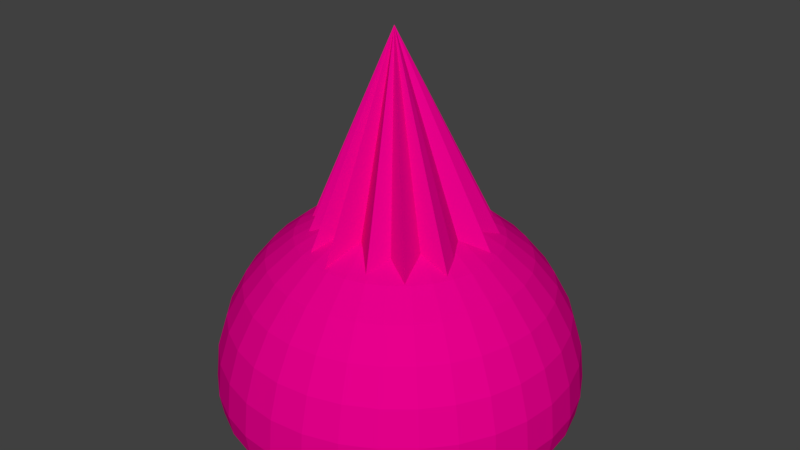 # Source: gemstone.hotpink.blend  (saved by Blender 2.79.0; exported with 4.5.12 LTS)
import bpy
from mathutils import Matrix  # noqa: F401  (used for matrix-valued properties, if any)

bpy.ops.wm.read_factory_settings(use_empty=True)
scene = bpy.context.scene
scene.name = 'Scene'

# ---- collections
col_collection_1 = bpy.data.collections.new('Collection 1'); scene.collection.children.link(col_collection_1)

# ---- materials (node trees are filled in below, after node groups)
mat_blue = bpy.data.materials.new('Blue')
mat_blue.alpha_threshold = 0.0
mat_blue.use_transparent_shadow = False
mat_blue.diffuse_color = (0.8, 0.0, 0.2625, 1.0)
mat_blue.roughness = 0.5

# ---- material node trees

# ---- world
world_world = bpy.data.worlds.new('World'); scene.world = world_world
world_world.color = (0.05088, 0.05088, 0.05088)
world_world.use_sun_shadow = False
world_world.sun_shadow_jitter_overblur = 0.0
world_world.cycles.sampling_method = 'MANUAL'

# ---- meshes
me_cone = bpy.data.meshes.new('Cone')
me_cone.from_pydata([(0.0317, 0.8891, -1.0), (0.0, 0.0, 1.0), (0.1951, 0.9808, -1.0), (0.3352, 0.8132, -0.9924), (0.5556, 0.8315, -1.0), (0.608, 0.612, -1.0), (0.8315, 0.5556, -1.0), (0.7976, 0.3353, -0.9859), (0.9808, 0.1951, -1.0), (0.8058, -0.003962, -1.0), (0.8817, -0.1991, -1.0), (0.9239, -0.3827, -1.0), (0.6769, -0.4288, -1.0), (0.7071, -0.7071, -1.0), (0.5186, -0.6765, -1.1), (0.3827, -0.8518, -1.0), (0.1317, -0.6638, -1.0), (-3.258e-07, -0.9564, -1.0), (-0.1277, -0.6805, -1.0), (-0.2787, -0.8614, -1.0), (-0.3313, -0.6002, -0.9657), (-0.5407, -0.6404, -1.0), (-0.5616, -0.4051, -1.086), (-0.7398, -0.3827, -1.0), (-0.6986, -0.1713, -1.0), (-0.8689, 9.656e-07, -1.0), (-0.7888, 0.1792, -1.0), (-0.8761, 0.3827, -1.0), (-0.7169, 0.5041, -1.0), (-0.7071, 0.7071, -1.0), (-0.4416, 0.7058, -0.9723), (-0.3827, 0.9239, -1.0), (-0.207, 0.8342, -1.0), (-0.1788, 0.9824, -1.0), (-0.1626, 0.984, -1.0), (-0.1463, 0.9856, -1.0), (-0.1301, 0.9872, -1.0), (-0.1138, 0.9888, -1.0), (-0.09754, 0.9904, -1.0), (-0.08129, 0.992, -1.0), (-0.06503, 0.9936, -1.0), (-0.04877, 0.9952, -1.0), (-0.03251, 0.9968, -1.0), (-0.01626, 0.9984, -1.0), (0.02352, 0.01471, -1.166), (0.06215, 0.2089, 0.0257), (0.09929, 0.3956, -0.03206), (0.1335, 0.5677, -0.1258), (0.1635, 0.7186, -0.2521), (0.1882, 0.8424, -0.4059), (0.2065, 0.9344, -0.5813), (0.2177, 0.991, -0.7717), (0.2215, 1.01, -0.9697), (0.2177, 0.991, -1.089), (0.2065, 0.9344, -1.129), (0.1882, 0.8424, -1.162), (0.1635, 0.7186, -1.086), (0.1335, 0.5677, -0.9689), (0.09929, 0.3956, -1.089), (0.06215, 0.2089, -1.147), (0.09929, 0.1976, 0.0257), (0.1722, 0.3735, -0.03206), (0.2393, 0.5357, -0.1258), (0.2982, 0.6777, -0.2521), (0.3465, 0.7944, -0.4059), (0.3824, 0.881, -0.5813), (0.4045, 0.9344, -0.7717), (0.4119, 0.9524, -0.9697), (0.4045, 0.9344, -1.089), (0.3824, 0.881, -1.129), (0.3465, 0.7944, -1.162), (0.2982, 0.6777, -1.086), (0.2393, 0.5357, -0.9689), (0.1722, 0.3735, -1.089), (0.09929, 0.1976, -1.147), (0.1335, 0.1793, 0.0257), (0.2393, 0.3377, -0.03206), (0.3368, 0.4835, -0.1258), (0.4222, 0.6114, -0.2521), (0.4924, 0.7164, -0.4059), (0.5445, 0.7944, -0.5813), (0.5766, 0.8424, -0.7717), (0.5874, 0.8586, -0.9697), (0.5766, 0.8424, -1.089), (0.5445, 0.7944, -1.129), (0.4924, 0.7164, -1.162), (0.4222, 0.6114, -1.086), (0.3368, 0.4835, -0.9689), (0.2393, 0.3377, -1.089), (0.1335, 0.1793, -1.147), (0.1635, 0.1547, 0.0257), (0.2982, 0.2893, -0.03206), (0.4222, 0.4134, -0.1258), (0.531, 0.5222, -0.2521), (0.6202, 0.6114, -0.4059), (0.6866, 0.6777, -0.5813), (0.7274, 0.7186, -0.7717), (0.7412, 0.7324, -0.9697), (0.7274, 0.7186, -1.089), (0.6866, 0.6777, -1.129), (0.6202, 0.6114, -1.162), (0.531, 0.5222, -1.086), (0.4222, 0.4134, -0.9675), (0.2982, 0.2893, -1.089), (0.1635, 0.1547, -1.147), (0.1882, 0.1247, 0.0257), (0.3465, 0.2305, -0.03206), (0.4924, 0.328, -0.1258), (0.6202, 0.4134, -0.2521), (0.7252, 0.4835, -0.4059), (0.8032, 0.5357, -0.5813), (0.8512, 0.5677, -0.7717), (0.8674, 0.5786, -0.9697), (0.8512, 0.5677, -1.089), (0.8032, 0.5357, -1.129), (0.7252, 0.4835, -1.162), (0.6202, 0.4134, -1.086), (0.4924, 0.328, -0.9675), (0.3465, 0.2305, -1.089), (0.1882, 0.1247, -1.147), (0.2065, 0.09048, 0.0257), (0.3824, 0.1633, -0.03206), (0.5445, 0.2305, -0.1258), (0.6866, 0.2893, -0.2521), (0.8032, 0.3377, -0.4059), (0.8898, 0.3735, -0.5813), (0.9432, 0.3956, -0.7717), (0.9612, 0.4031, -0.9697), (0.9432, 0.3956, -1.089), (0.8898, 0.3735, -1.129), (0.8032, 0.3377, -1.162), (0.6866, 0.2893, -1.086), (0.5445, 0.2305, -0.9675), (0.3824, 0.1633, -1.063), (0.2065, 0.09048, -1.147), (0.2177, 0.05334, 0.0257), (0.4045, 0.09048, -0.03206), (0.5766, 0.1247, -0.1258), (0.7274, 0.1547, -0.2521), (0.8512, 0.1793, -0.4059), (0.9432, 0.1976, -0.5813), (0.9998, 0.2089, -0.7717), (1.019, 0.2127, -0.9697), (0.9998, 0.2089, -1.089), (0.9432, 0.1976, -1.129), (0.8512, 0.1793, -1.162), (0.7274, 0.1547, -1.086), (0.5766, 0.1247, -0.9675), (0.4045, 0.09048, -1.063), (0.2177, 0.05334, -1.147), (0.2215, 0.01471, 0.0257), (0.4119, 0.01471, -0.03206), (0.5874, 0.01471, -0.1258), (0.7412, 0.01471, -0.2521), (0.8674, 0.01471, -0.4059), (0.9612, 0.01471, -0.5813), (1.019, 0.01471, -0.7717), (1.038, 0.01471, -0.9697), (1.019, 0.01471, -1.089), (0.9612, 0.01471, -1.129), (0.8674, 0.01471, -1.162), (0.7412, 0.01471, -1.086), (0.5874, 0.01471, -0.9675), (0.4119, 0.01471, -1.063), (0.2215, 0.01471, -1.147), (0.2177, -0.02392, 0.0257), (0.4045, -0.06106, -0.03206), (0.5766, -0.09529, -0.1258), (0.7274, -0.1253, -0.2521), (0.8512, -0.1499, -0.4059), (0.9432, -0.1682, -0.5813), (0.9998, -0.1795, -0.7717), (1.019, -0.1833, -0.9697), (0.9998, -0.1795, -1.089), (0.9432, -0.1682, -1.129), (0.8512, -0.1499, -1.162), (0.7274, -0.1253, -1.086), (0.5766, -0.09529, -0.9675), (0.4045, -0.06106, -1.063), (0.2177, -0.02392, -1.147), (0.2065, -0.06106, 0.0257), (0.3824, -0.1339, -0.03206), (0.5445, -0.2011, -0.1258), (0.6866, -0.2599, -0.2521), (0.8032, -0.3082, -0.4059), (0.8898, -0.3441, -0.5813), (0.9432, -0.3662, -0.7717), (0.9612, -0.3737, -0.9697), (0.9432, -0.3662, -1.089), (0.8898, -0.3441, -1.129), (0.8032, -0.3082, -1.162), (0.6866, -0.2599, -1.086), (0.5445, -0.2011, -0.9675), (0.3824, -0.1339, -1.063), (0.2065, -0.06106, -1.147), (0.1882, -0.09529, 0.0257), (0.3465, -0.2011, -0.03206), (0.4924, -0.2986, -0.1258), (0.6202, -0.384, -0.2521), (0.7252, -0.4541, -0.4059), (0.8032, -0.5062, -0.5813), (0.8512, -0.5383, -0.7717), (0.8674, -0.5492, -0.9697), (0.8512, -0.5383, -1.089), (0.8032, -0.5062, -1.129), (0.7252, -0.4541, -1.162), (0.6202, -0.384, -1.086), (0.4924, -0.2986, -0.9675), (0.3465, -0.2011, -1.063), (0.1882, -0.09529, -1.147), (0.1635, -0.1253, 0.0257), (0.2982, -0.2599, -0.03206), (0.4222, -0.384, -0.1258), (0.531, -0.4928, -0.2521), (0.6202, -0.582, -0.4059), (0.6866, -0.6483, -0.5813), (0.7274, -0.6892, -0.7717), (0.7412, -0.703, -0.9697), (0.7274, -0.6892, -1.089), (0.6866, -0.6483, -1.129), (0.6202, -0.582, -1.162), (0.531, -0.4928, -1.086), (0.4222, -0.384, -0.9675), (0.2982, -0.2599, -1.063), (0.1635, -0.1253, -1.147), (0.1335, -0.1499, 0.0257), (0.2393, -0.3082, -0.03206), (0.3368, -0.4541, -0.1258), (0.4222, -0.582, -0.2521), (0.4924, -0.687, -0.4059), (0.5445, -0.7649, -0.5813), (0.5766, -0.813, -0.7717), (0.5874, -0.8292, -0.9697), (0.5766, -0.813, -1.089), (0.5445, -0.7649, -1.129), (0.4924, -0.687, -1.162), (0.4222, -0.582, -1.086), (0.3368, -0.4541, -0.9675), (0.2393, -0.3082, -1.063), (0.1335, -0.1499, -1.147), (0.09929, -0.1682, 0.0257), (0.1722, -0.3441, -0.03206), (0.2393, -0.5062, -0.1258), (0.2982, -0.6483, -0.2521), (0.3465, -0.7649, -0.4059), (0.3824, -0.8516, -0.5813), (0.4045, -0.9049, -0.7717), (0.4119, -0.923, -0.9697), (0.4045, -0.9049, -1.089), (0.3824, -0.8516, -1.129), (0.3465, -0.7649, -1.162), (0.2982, -0.6483, -1.086), (0.2393, -0.5062, -0.9675), (0.1722, -0.3441, -1.063), (0.09929, -0.1682, -1.147), (0.06215, -0.1795, 0.0257), (0.09929, -0.3662, -0.03206), (0.1335, -0.5383, -0.1258), (0.1635, -0.6892, -0.2521), (0.1882, -0.813, -0.4059), (0.2065, -0.9049, -0.5813), (0.2177, -0.9616, -0.7717), (0.2215, -0.9807, -0.9697), (0.2177, -0.9616, -1.089), (0.2065, -0.9049, -1.129), (0.1882, -0.813, -1.162), (0.1635, -0.6892, -1.086), (0.1335, -0.5383, -0.9675), (0.09929, -0.3662, -1.063), (0.06215, -0.1795, -1.147), (0.02352, -0.1833, 0.0257), (0.02352, -0.3737, -0.03206), (0.02352, -0.5492, -0.1258), (0.02352, -0.703, -0.2521), (0.02352, -0.8292, -0.4059), (0.02352, -0.923, -0.5813), (0.02352, -0.9807, -0.7717), (0.02352, -1.0, -0.9697), (0.02352, -0.9807, -1.089), (0.02352, -0.923, -1.129), (0.02352, -0.8292, -1.162), (0.02352, -0.703, -1.086), (0.02352, -0.5492, -0.9675), (0.02352, -0.3737, -1.063), (0.02352, -0.1833, -1.147), (-0.01511, -0.1795, 0.0257), (-0.05225, -0.3662, -0.03206), (-0.08649, -0.5383, -0.1258), (-0.1165, -0.6892, -0.2521), (-0.1411, -0.813, -0.4059), (-0.1594, -0.9049, -0.5813), (-0.1707, -0.9616, -0.7717), (-0.1745, -0.9807, -0.9697), (-0.1707, -0.9616, -1.089), (-0.1594, -0.9049, -1.129), (-0.1411, -0.813, -1.162), (-0.1165, -0.6892, -1.086), (-0.08649, -0.5383, -0.9675), (-0.05225, -0.3662, -1.063), (-0.01511, -0.1795, -1.147), (0.02352, 0.01471, 0.0452), (-0.05225, -0.1682, 0.0257), (-0.1251, -0.3441, -0.03206), (-0.1923, -0.5062, -0.1258), (-0.2511, -0.6483, -0.2521), (-0.2994, -0.7649, -0.4059), (-0.3353, -0.8516, -0.5813), (-0.3574, -0.9049, -0.7717), (-0.3649, -0.923, -0.9697), (-0.3574, -0.9049, -1.089), (-0.3353, -0.8516, -1.129), (-0.2994, -0.7649, -1.162), (-0.2511, -0.6483, -1.086), (-0.1923, -0.5062, -0.9675), (-0.1251, -0.3441, -1.063), (-0.05225, -0.1682, -1.147), (-0.08649, -0.1499, 0.0257), (-0.1923, -0.3082, -0.03206), (-0.2897, -0.4541, -0.1258), (-0.3752, -0.582, -0.2521), (-0.4453, -0.687, -0.4059), (-0.4974, -0.7649, -0.5813), (-0.5295, -0.813, -0.7717), (-0.5403, -0.8292, -0.9697), (-0.5295, -0.813, -1.089), (-0.4974, -0.7649, -1.129), (-0.4453, -0.687, -1.162), (-0.3752, -0.582, -1.086), (-0.2897, -0.4541, -0.9675), (-0.1923, -0.3082, -1.063), (-0.08648, -0.1499, -1.147), (-0.1165, -0.1253, 0.0257), (-0.2511, -0.2599, -0.03206), (-0.3752, -0.384, -0.1258), (-0.4839, -0.4928, -0.2521), (-0.5732, -0.582, -0.4059), (-0.6395, -0.6483, -0.5813), (-0.6804, -0.6892, -0.7717), (-0.6941, -0.703, -0.9697), (-0.6804, -0.6892, -1.089), (-0.6395, -0.6483, -1.129), (-0.5732, -0.582, -1.162), (-0.4839, -0.4928, -1.086), (-0.3752, -0.384, -0.9675), (-0.2511, -0.2599, -1.063), (-0.1165, -0.1253, -1.147), (-0.1411, -0.09529, 0.0257), (-0.2994, -0.2011, -0.03206), (-0.4453, -0.2986, -0.1258), (-0.5732, -0.384, -0.2521), (-0.6781, -0.4541, -0.4059), (-0.7561, -0.5062, -0.5813), (-0.8042, -0.5383, -0.7717), (-0.8204, -0.5492, -0.9697), (-0.8042, -0.5383, -1.089), (-0.7561, -0.5062, -1.129), (-0.6781, -0.4541, -1.162), (-0.5732, -0.384, -1.086), (-0.4453, -0.2986, -0.9675), (-0.2994, -0.2011, -1.063), (-0.1411, -0.09529, -1.147), (-0.1594, -0.06106, 0.0257), (-0.3353, -0.1339, -0.03206), (-0.4974, -0.2011, -0.1258), (-0.6395, -0.2599, -0.2521), (-0.7561, -0.3082, -0.4059), (-0.8428, -0.3441, -0.5813), (-0.8961, -0.3662, -0.7717), (-0.9142, -0.3737, -0.9697), (-0.8961, -0.3662, -1.089), (-0.8428, -0.3441, -1.129), (-0.7561, -0.3082, -1.162), (-0.6395, -0.2599, -1.086), (-0.4974, -0.2011, -0.9675), (-0.3353, -0.1339, -1.063), (-0.1594, -0.06106, -1.147), (-0.1707, -0.02392, 0.0257), (-0.3574, -0.06106, -0.03206), (-0.5295, -0.09529, -0.1258), (-0.6804, -0.1253, -0.2521), (-0.8041, -0.1499, -0.4059), (-0.8961, -0.1682, -0.5813), (-0.9528, -0.1795, -0.7717), (-0.9719, -0.1833, -0.9697), (-0.9528, -0.1795, -1.089), (-0.8961, -0.1682, -1.129), (-0.8041, -0.1499, -1.162), (-0.6804, -0.1253, -1.086), (-0.5295, -0.09529, -0.9675), (-0.3574, -0.06106, -1.063), (-0.1707, -0.02392, -1.147), (-0.1745, 0.01471, 0.0257), (-0.3649, 0.01471, -0.03206), (-0.5403, 0.01471, -0.1258), (-0.6941, 0.01471, -0.2521), (-0.8204, 0.01471, -0.4059), (-0.9142, 0.01471, -0.5813), (-0.9719, 0.01471, -0.7717), (-0.9914, 0.01471, -0.9697), (-0.9719, 0.01471, -1.089), (-0.9142, 0.01471, -1.129), (-0.8204, 0.01471, -1.162), (-0.6941, 0.01471, -1.086), (-0.5403, 0.01471, -0.9675), (-0.3649, 0.01471, -1.063), (-0.1745, 0.01471, -1.147), (-0.1707, 0.05334, 0.0257), (-0.3574, 0.09048, -0.03206), (-0.5295, 0.1247, -0.1258), (-0.6804, 0.1547, -0.2521), (-0.8041, 0.1793, -0.4059), (-0.8961, 0.1976, -0.5813), (-0.9528, 0.2089, -0.7717), (-0.9719, 0.2127, -0.9697), (-0.9528, 0.2089, -1.089), (-0.8961, 0.1976, -1.129), (-0.8041, 0.1793, -1.162), (-0.6804, 0.1547, -1.086), (-0.5295, 0.1247, -0.9675), (-0.3574, 0.09048, -1.063), (-0.1707, 0.05334, -1.147), (-0.1594, 0.09048, 0.0257), (-0.3353, 0.1633, -0.03206), (-0.4974, 0.2305, -0.1258), (-0.6395, 0.2893, -0.2521), (-0.7561, 0.3377, -0.4059), (-0.8428, 0.3735, -0.5813), (-0.8961, 0.3956, -0.7717), (-0.9142, 0.4031, -0.9697), (-0.8961, 0.3956, -1.089), (-0.8428, 0.3735, -1.129), (-0.7561, 0.3377, -1.162), (-0.6395, 0.2893, -1.086), (-0.4974, 0.2305, -0.9675), (-0.3353, 0.1633, -1.063), (-0.1594, 0.09048, -1.147), (-0.1411, 0.1247, 0.0257), (-0.2994, 0.2305, -0.03206), (-0.4453, 0.328, -0.1258), (-0.5732, 0.4134, -0.2521), (-0.6781, 0.4835, -0.4059), (-0.7561, 0.5357, -0.5813), (-0.8041, 0.5677, -0.7717), (-0.8204, 0.5786, -0.9697), (-0.8041, 0.5677, -1.089), (-0.7561, 0.5357, -1.129), (-0.6781, 0.4835, -1.162), (-0.5732, 0.4134, -1.086), (-0.4453, 0.328, -0.9675), (-0.2994, 0.2305, -1.089), (-0.1411, 0.1247, -1.147), (-0.1165, 0.1547, 0.0257), (-0.2511, 0.2893, -0.03206), (-0.3752, 0.4134, -0.1258), (-0.4839, 0.5222, -0.2521), (-0.5732, 0.6114, -0.4059), (-0.6395, 0.6777, -0.5813), (-0.6804, 0.7186, -0.7717), (-0.6941, 0.7324, -0.9697), (-0.6804, 0.7186, -1.089), (-0.6395, 0.6777, -1.129), (-0.5732, 0.6114, -1.162), (-0.4839, 0.5222, -1.086), (-0.3752, 0.4134, -0.9675), (-0.2511, 0.2893, -1.089), (-0.1165, 0.1547, -1.147), (-0.08649, 0.1793, 0.0257), (-0.1923, 0.3377, -0.03206), (-0.2897, 0.4835, -0.1258), (-0.3752, 0.6114, -0.2521), (-0.4453, 0.7164, -0.4059), (-0.4974, 0.7944, -0.5813), (-0.5295, 0.8424, -0.7717), (-0.5403, 0.8586, -0.9697), (-0.5295, 0.8424, -1.089), (-0.4974, 0.7944, -1.129), (-0.4453, 0.7164, -1.162), (-0.3752, 0.6114, -1.086), (-0.2897, 0.4835, -0.9689), (-0.1923, 0.3377, -1.089), (-0.08648, 0.1793, -1.147), (-0.05225, 0.1976, 0.0257), (-0.1251, 0.3735, -0.03206), (-0.1923, 0.5357, -0.1258), (-0.2511, 0.6777, -0.2521), (-0.2994, 0.7944, -0.4059), (-0.3353, 0.881, -0.5813), (-0.3574, 0.9344, -0.7717), (-0.3649, 0.9524, -0.9697), (-0.3574, 0.9344, -1.089), (-0.3353, 0.881, -1.129), (-0.2994, 0.7944, -1.162), (-0.2511, 0.6777, -1.086), (-0.1923, 0.5357, -0.9689), (-0.1251, 0.3735, -1.089), (-0.05225, 0.1976, -1.147), (-0.01511, 0.2089, 0.0257), (-0.05225, 0.3956, -0.03206), (-0.08648, 0.5677, -0.1258), (-0.1165, 0.7186, -0.2521), (-0.1411, 0.8424, -0.4059), (-0.1594, 0.9344, -0.5813), (-0.1707, 0.991, -0.7717), (-0.1745, 1.01, -0.9697), (-0.1707, 0.991, -1.089), (-0.1594, 0.9344, -1.129), (-0.1411, 0.8424, -1.162), (-0.1165, 0.7186, -1.086), (-0.08648, 0.5677, -0.9689), (-0.05225, 0.3956, -1.089), (-0.01511, 0.2089, -1.147), (0.02352, 0.2127, 0.0257), (0.02352, 0.4031, -0.03206), (0.02352, 0.5786, -0.1258), (0.02352, 0.7324, -0.2521), (0.02352, 0.8586, -0.4059), (0.02352, 0.9524, -0.5813), (0.02352, 1.01, -0.7717), (0.02352, 1.03, -0.9697), (0.02352, 1.01, -1.089), (0.02352, 0.9524, -1.129), (0.02352, 0.8586, -1.162), (0.02352, 0.7324, -1.086), (0.02352, 0.5786, -0.9689), (0.02352, 0.4031, -1.089), (0.02352, 0.2127, -1.147)], [], [(0, 1, 2), (2, 1, 3), (3, 1, 4), (4, 1, 5), (5, 1, 6), (6, 1, 7), (7, 1, 8), (8, 1, 9), (9, 1, 10), (10, 1, 11), (11, 1, 12), (12, 1, 13), (13, 1, 14), (14, 1, 15), (15, 1, 16), (16, 1, 17), (17, 1, 18), (18, 1, 19), (19, 1, 20), (20, 1, 21), (21, 1, 22), (22, 1, 23), (23, 1, 24), (24, 1, 25), (25, 1, 26), (26, 1, 27), (27, 1, 28), (28, 1, 29), (29, 1, 30), (30, 1, 31), (31, 1, 32), (32, 1, 0, 43, 42, 41, 40, 39, 38, 37, 36, 35, 34, 33), (0, 2, 3, 4, 5, 6, 7, 8, 9, 10, 11, 12, 13, 14, 15, 16, 17, 18, 19, 20, 21, 22, 23, 24, 25, 26, 27, 28, 29, 30, 31, 32, 33, 34, 35, 36, 37, 38, 39, 40, 41, 42, 43), (511, 300, 45), (44, 525, 59), (519, 518, 52, 53), (512, 511, 45, 46), (520, 519, 53, 54), (513, 512, 46, 47), (521, 520, 54, 55), (514, 513, 47, 48), (522, 521, 55, 56), (515, 514, 48, 49), (523, 522, 56, 57), (516, 515, 49, 50), (524, 523, 57, 58), (517, 516, 50, 51), (525, 524, 58, 59), (518, 517, 51, 52), (51, 50, 65, 66), (59, 58, 73, 74), (52, 51, 66, 67), (45, 300, 60), (44, 59, 74), (53, 52, 67, 68), (46, 45, 60, 61), (54, 53, 68, 69), (47, 46, 61, 62), (55, 54, 69, 70), (48, 47, 62, 63), (56, 55, 70, 71), (49, 48, 63, 64), (57, 56, 71, 72), (50, 49, 64, 65), (58, 57, 72, 73), (70, 69, 84, 85), (63, 62, 77, 78), (71, 70, 85, 86), (64, 63, 78, 79), (72, 71, 86, 87), (65, 64, 79, 80), (73, 72, 87, 88), (66, 65, 80, 81), (74, 73, 88, 89), (67, 66, 81, 82), (60, 300, 75), (44, 74, 89), (68, 67, 82, 83), (61, 60, 75, 76), (69, 68, 83, 84), (62, 61, 76, 77), (89, 88, 103, 104), (82, 81, 96, 97), (75, 300, 90), (44, 89, 104), (83, 82, 97, 98), (76, 75, 90, 91), (84, 83, 98, 99), (77, 76, 91, 92), (85, 84, 99, 100), (78, 77, 92, 93), (86, 85, 100, 101), (79, 78, 93, 94), (87, 86, 101, 102), (80, 79, 94, 95), (88, 87, 102, 103), (81, 80, 95, 96), (101, 100, 115, 116), (94, 93, 108, 109), (102, 101, 116, 117), (95, 94, 109, 110), (103, 102, 117, 118), (96, 95, 110, 111), (104, 103, 118, 119), (97, 96, 111, 112), (90, 300, 105), (44, 104, 119), (98, 97, 112, 113), (91, 90, 105, 106), (99, 98, 113, 114), (92, 91, 106, 107), (100, 99, 114, 115), (93, 92, 107, 108), (105, 300, 120), (44, 119, 134), (113, 112, 127, 128), (106, 105, 120, 121), (114, 113, 128, 129), (107, 106, 121, 122), (115, 114, 129, 130), (108, 107, 122, 123), (116, 115, 130, 131), (109, 108, 123, 124), (117, 116, 131, 132), (110, 109, 124, 125), (118, 117, 132, 133), (111, 110, 125, 126), (119, 118, 133, 134), (112, 111, 126, 127), (124, 123, 138, 139), (132, 131, 146, 147), (125, 124, 139, 140), (133, 132, 147, 148), (126, 125, 140, 141), (134, 133, 148, 149), (127, 126, 141, 142), (120, 300, 135), (44, 134, 149), (128, 127, 142, 143), (121, 120, 135, 136), (129, 128, 143, 144), (122, 121, 136, 137), (130, 129, 144, 145), (123, 122, 137, 138), (131, 130, 145, 146), (143, 142, 157, 158), (136, 135, 150, 151), (144, 143, 158, 159), (137, 136, 151, 152), (145, 144, 159, 160), (138, 137, 152, 153), (146, 145, 160, 161), (139, 138, 153, 154), (147, 146, 161, 162), (140, 139, 154, 155), (148, 147, 162, 163), (141, 140, 155, 156), (149, 148, 163, 164), (142, 141, 156, 157), (135, 300, 150), (44, 149, 164), (162, 161, 176, 177), (155, 154, 169, 170), (163, 162, 177, 178), (156, 155, 170, 171), (164, 163, 178, 179), (157, 156, 171, 172), (150, 300, 165), (44, 164, 179), (158, 157, 172, 173), (151, 150, 165, 166), (159, 158, 173, 174), (152, 151, 166, 167), (160, 159, 174, 175), (153, 152, 167, 168), (161, 160, 175, 176), (154, 153, 168, 169), (166, 165, 180, 181), (174, 173, 188, 189), (167, 166, 181, 182), (175, 174, 189, 190), (168, 167, 182, 183), (176, 175, 190, 191), (169, 168, 183, 184), (177, 176, 191, 192), (170, 169, 184, 185), (178, 177, 192, 193), (171, 170, 185, 186), (179, 178, 193, 194), (172, 171, 186, 187), (165, 300, 180), (44, 179, 194), (173, 172, 187, 188), (185, 184, 199, 200), (193, 192, 207, 208), (186, 185, 200, 201), (194, 193, 208, 209), (187, 186, 201, 202), (180, 300, 195), (44, 194, 209), (188, 187, 202, 203), (181, 180, 195, 196), (189, 188, 203, 204), (182, 181, 196, 197), (190, 189, 204, 205), (183, 182, 197, 198), (191, 190, 205, 206), (184, 183, 198, 199), (192, 191, 206, 207), (204, 203, 218, 219), (197, 196, 211, 212), (205, 204, 219, 220), (198, 197, 212, 213), (206, 205, 220, 221), (199, 198, 213, 214), (207, 206, 221, 222), (200, 199, 214, 215), (208, 207, 222, 223), (201, 200, 215, 216), (209, 208, 223, 224), (202, 201, 216, 217), (195, 300, 210), (44, 209, 224), (203, 202, 217, 218), (196, 195, 210, 211), (223, 222, 237, 238), (216, 215, 230, 231), (224, 223, 238, 239), (217, 216, 231, 232), (210, 300, 225), (44, 224, 239), (218, 217, 232, 233), (211, 210, 225, 226), (219, 218, 233, 234), (212, 211, 226, 227), (220, 219, 234, 235), (213, 212, 227, 228), (221, 220, 235, 236), (214, 213, 228, 229), (222, 221, 236, 237), (215, 214, 229, 230), (235, 234, 249, 250), (228, 227, 242, 243), (236, 235, 250, 251), (229, 228, 243, 244), (237, 236, 251, 252), (230, 229, 244, 245), (238, 237, 252, 253), (231, 230, 245, 246), (239, 238, 253, 254), (232, 231, 246, 247), (225, 300, 240), (44, 239, 254), (233, 232, 247, 248), (226, 225, 240, 241), (234, 233, 248, 249), (227, 226, 241, 242), (254, 253, 268, 269), (247, 246, 261, 262), (240, 300, 255), (44, 254, 269), (248, 247, 262, 263), (241, 240, 255, 256), (249, 248, 263, 264), (242, 241, 256, 257), (250, 249, 264, 265), (243, 242, 257, 258), (251, 250, 265, 266), (244, 243, 258, 259), (252, 251, 266, 267), (245, 244, 259, 260), (253, 252, 267, 268), (246, 245, 260, 261), (258, 257, 272, 273), (266, 265, 280, 281), (259, 258, 273, 274), (267, 266, 281, 282), (260, 259, 274, 275), (268, 267, 282, 283), (261, 260, 275, 276), (269, 268, 283, 284), (262, 261, 276, 277), (255, 300, 270), (44, 269, 284), (263, 262, 277, 278), (256, 255, 270, 271), (264, 263, 278, 279), (257, 256, 271, 272), (265, 264, 279, 280), (277, 276, 291, 292), (270, 300, 285), (44, 284, 299), (278, 277, 292, 293), (271, 270, 285, 286), (279, 278, 293, 294), (272, 271, 286, 287), (280, 279, 294, 295), (273, 272, 287, 288), (281, 280, 295, 296), (274, 273, 288, 289), (282, 281, 296, 297), (275, 274, 289, 290), (283, 282, 297, 298), (276, 275, 290, 291), (284, 283, 298, 299), (296, 295, 311, 312), (289, 288, 304, 305), (297, 296, 312, 313), (290, 289, 305, 306), (298, 297, 313, 314), (291, 290, 306, 307), (299, 298, 314, 315), (292, 291, 307, 308), (285, 300, 301), (44, 299, 315), (293, 292, 308, 309), (286, 285, 301, 302), (294, 293, 309, 310), (287, 286, 302, 303), (295, 294, 310, 311), (288, 287, 303, 304), (301, 300, 316), (44, 315, 330), (309, 308, 323, 324), (302, 301, 316, 317), (310, 309, 324, 325), (303, 302, 317, 318), (311, 310, 325, 326), (304, 303, 318, 319), (312, 311, 326, 327), (305, 304, 319, 320), (313, 312, 327, 328), (306, 305, 320, 321), (314, 313, 328, 329), (307, 306, 321, 322), (315, 314, 329, 330), (308, 307, 322, 323), (320, 319, 334, 335), (328, 327, 342, 343), (321, 320, 335, 336), (329, 328, 343, 344), (322, 321, 336, 337), (330, 329, 344, 345), (323, 322, 337, 338), (316, 300, 331), (44, 330, 345), (324, 323, 338, 339), (317, 316, 331, 332), (325, 324, 339, 340), (318, 317, 332, 333), (326, 325, 340, 341), (319, 318, 333, 334), (327, 326, 341, 342), (339, 338, 353, 354), (332, 331, 346, 347), (340, 339, 354, 355), (333, 332, 347, 348), (341, 340, 355, 356), (334, 333, 348, 349), (342, 341, 356, 357), (335, 334, 349, 350), (343, 342, 357, 358), (336, 335, 350, 351), (344, 343, 358, 359), (337, 336, 351, 352), (345, 344, 359, 360), (338, 337, 352, 353), (331, 300, 346), (44, 345, 360), (358, 357, 372, 373), (351, 350, 365, 366), (359, 358, 373, 374), (352, 351, 366, 367), (360, 359, 374, 375), (353, 352, 367, 368), (346, 300, 361), (44, 360, 375), (354, 353, 368, 369), (347, 346, 361, 362), (355, 354, 369, 370), (348, 347, 362, 363), (356, 355, 370, 371), (349, 348, 363, 364), (357, 356, 371, 372), (350, 349, 364, 365), (370, 369, 384, 385), (363, 362, 377, 378), (371, 370, 385, 386), (364, 363, 378, 379), (372, 371, 386, 387), (365, 364, 379, 380), (373, 372, 387, 388), (366, 365, 380, 381), (374, 373, 388, 389), (367, 366, 381, 382), (375, 374, 389, 390), (368, 367, 382, 383), (361, 300, 376), (44, 375, 390), (369, 368, 383, 384), (362, 361, 376, 377), (389, 388, 403, 404), (382, 381, 396, 397), (390, 389, 404, 405), (383, 382, 397, 398), (376, 300, 391), (44, 390, 405), (384, 383, 398, 399), (377, 376, 391, 392), (385, 384, 399, 400), (378, 377, 392, 393), (386, 385, 400, 401), (379, 378, 393, 394), (387, 386, 401, 402), (380, 379, 394, 395), (388, 387, 402, 403), (381, 380, 395, 396), (393, 392, 407, 408), (401, 400, 415, 416), (394, 393, 408, 409), (402, 401, 416, 417), (395, 394, 409, 410), (403, 402, 417, 418), (396, 395, 410, 411), (404, 403, 418, 419), (397, 396, 411, 412), (405, 404, 419, 420), (398, 397, 412, 413), (391, 300, 406), (44, 405, 420), (399, 398, 413, 414), (392, 391, 406, 407), (400, 399, 414, 415), (412, 411, 426, 427), (420, 419, 434, 435), (413, 412, 427, 428), (406, 300, 421), (44, 420, 435), (414, 413, 428, 429), (407, 406, 421, 422), (415, 414, 429, 430), (408, 407, 422, 423), (416, 415, 430, 431), (409, 408, 423, 424), (417, 416, 431, 432), (410, 409, 424, 425), (418, 417, 432, 433), (411, 410, 425, 426), (419, 418, 433, 434), (431, 430, 445, 446), (424, 423, 438, 439), (432, 431, 446, 447), (425, 424, 439, 440), (433, 432, 447, 448), (426, 425, 440, 441), (434, 433, 448, 449), (427, 426, 441, 442), (435, 434, 449, 450), (428, 427, 442, 443), (421, 300, 436), (44, 435, 450), (429, 428, 443, 444), (422, 421, 436, 437), (430, 429, 444, 445), (423, 422, 437, 438), (450, 449, 464, 465), (443, 442, 457, 458), (436, 300, 451), (44, 450, 465), (444, 443, 458, 459), (437, 436, 451, 452), (445, 444, 459, 460), (438, 437, 452, 453), (446, 445, 460, 461), (439, 438, 453, 454), (447, 446, 461, 462), (440, 439, 454, 455), (448, 447, 462, 463), (441, 440, 455, 456), (449, 448, 463, 464), (442, 441, 456, 457), (454, 453, 468, 469), (462, 461, 476, 477), (455, 454, 469, 470), (463, 462, 477, 478), (456, 455, 470, 471), (464, 463, 478, 479), (457, 456, 471, 472), (465, 464, 479, 480), (458, 457, 472, 473), (451, 300, 466), (44, 465, 480), (459, 458, 473, 474), (452, 451, 466, 467), (460, 459, 474, 475), (453, 452, 467, 468), (461, 460, 475, 476), (473, 472, 487, 488), (466, 300, 481), (44, 480, 495), (474, 473, 488, 489), (467, 466, 481, 482), (475, 474, 489, 490), (468, 467, 482, 483), (476, 475, 490, 491), (469, 468, 483, 484), (477, 476, 491, 492), (470, 469, 484, 485), (478, 477, 492, 493), (471, 470, 485, 486), (479, 478, 493, 494), (472, 471, 486, 487), (480, 479, 494, 495), (492, 491, 506, 507), (485, 484, 499, 500), (493, 492, 507, 508), (486, 485, 500, 501), (494, 493, 508, 509), (487, 486, 501, 502), (495, 494, 509, 510), (488, 487, 502, 503), (481, 300, 496), (44, 495, 510), (489, 488, 503, 504), (482, 481, 496, 497), (490, 489, 504, 505), (483, 482, 497, 498), (491, 490, 505, 506), (484, 483, 498, 499), (44, 510, 525), (504, 503, 518, 519), (497, 496, 511, 512), (505, 504, 519, 520), (498, 497, 512, 513), (506, 505, 520, 521), (499, 498, 513, 514), (507, 506, 521, 522), (500, 499, 514, 515), (508, 507, 522, 523), (501, 500, 515, 516), (509, 508, 523, 524), (502, 501, 516, 517), (510, 509, 524, 525), (503, 502, 517, 518), (496, 300, 511)])
me_cone.materials.append(mat_blue)
me_cone.materials.append(None)
me_cone.use_remesh_preserve_volume = False
me_cone.use_remesh_preserve_attributes = False
me_cone.use_mirror_vertex_groups = False
me_cone.update()

# ---- objects
ob_cone = bpy.data.objects.new('Cone', me_cone)

# ---- transforms, parenting, visibility, modifiers, constraints
ob_cone.location = (0.0, 0.0, 1.01)
ob_cone.lineart.crease_threshold = 0.0

# ---- collection membership
col_collection_1.objects.link(ob_cone)

# ---- scene / render settings (as saved in the file)
scene.frame_start = 1; scene.frame_end = 250; scene.frame_set(0)
scene.render.engine = 'BLENDER_EEVEE_NEXT'
scene.render.resolution_percentage = 50
scene.render.dither_intensity = 0.0
scene.cycles.use_denoising = False
scene.cycles.samples = 128
scene.cycles.sampling_pattern = 'TABULATED_SOBOL'
scene.cycles.use_adaptive_sampling = False
scene.cycles.use_light_tree = False
scene.cycles.blur_glossy = 0.0
scene.cycles.sample_clamp_indirect = 0.0
scene.view_settings.view_transform = 'Standard'
bpy.context.view_layer.update()

# ---- added for rendering (the .blend has no active camera and no usable light): camera, sun
cam_auto = bpy.data.cameras.new('AutoCamera')
cam_auto.lens = 50.0
cam_auto.sensor_width = 36.0
cam_auto.clip_end = 1000.0
ob_auto_camera = bpy.data.objects.new('AutoCamera', cam_auto)
scene.collection.objects.link(ob_auto_camera)
ob_auto_camera.location = (3.35087, -3.97812, 3.58913)
ob_auto_camera.rotation_euler = (1.09748, -7.21219e-08, 0.694738)
scene.camera = ob_auto_camera
light_auto_sun = bpy.data.lights.new('AutoSun', 'SUN')
light_auto_sun.energy = 3.0
light_auto_sun.angle = 0.0523599
ob_auto_sun = bpy.data.objects.new('AutoSun', light_auto_sun)
scene.collection.objects.link(ob_auto_sun)
ob_auto_sun.rotation_euler = (0.872665, 0.174533, 0.523599)
bpy.context.view_layer.update()
